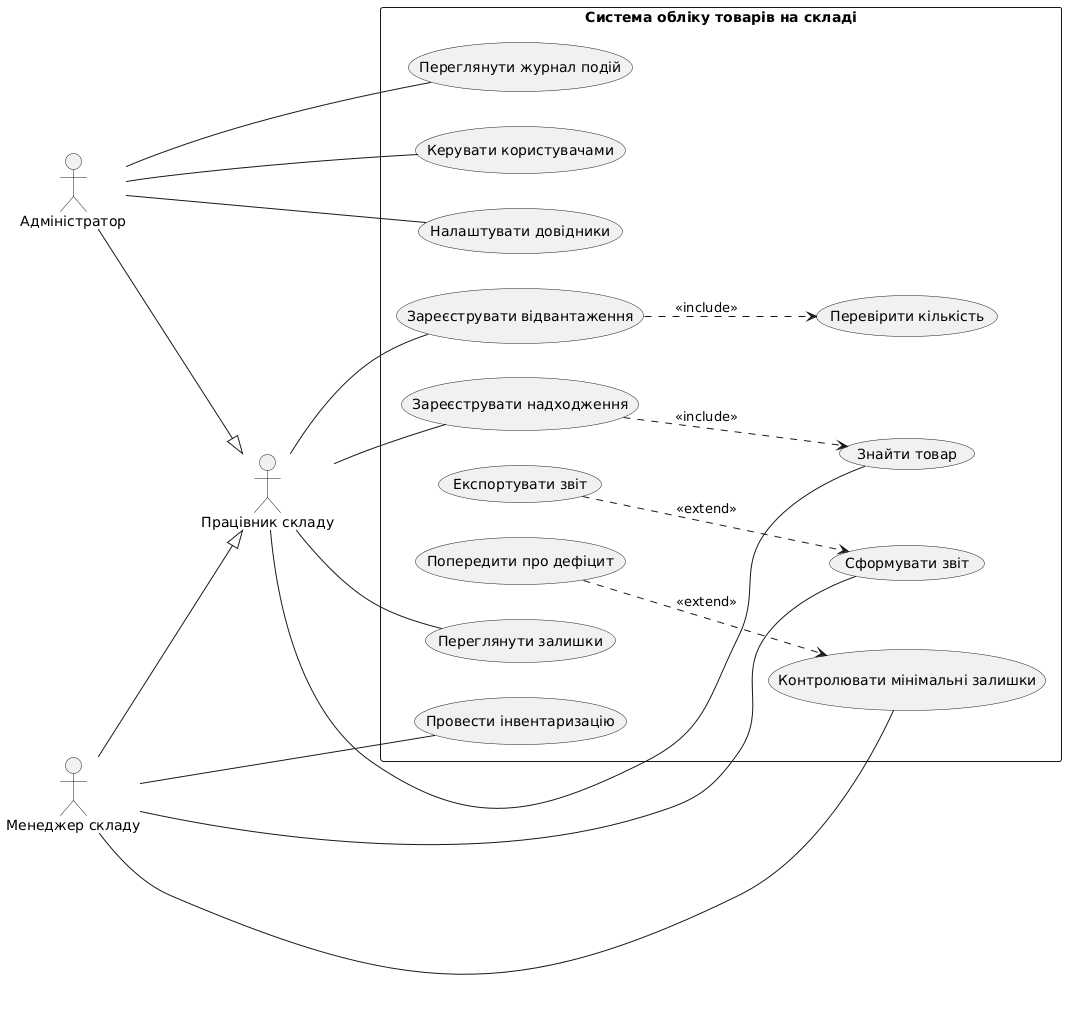

The diagram above was rendered by PlantUML. Its source (embedded in the PNG):
@startuml
left to right direction
skinparam packageStyle rectangle
actor "Працівник складу" as Worker
actor "Менеджер складу" as Manager
actor "Адміністратор" as Admin
Manager --|> Worker
Admin --|> Worker
rectangle "Система обліку товарів на складі" {
  usecase "Переглянути залишки" as UC1
  usecase "Знайти товар" as UC2
  usecase "Зареєструвати надходження" as UC3
  usecase "Перевірити кількість" as UC4
  usecase "Зареєструвати відвантаження" as UC5
  usecase "Сформувати звіт" as UC6
  usecase "Провести інвентаризацію" as UC7
  usecase "Контролювати мінімальні залишки" as UC8
  usecase "Експортувати звіт" as UC9
  usecase "Керувати користувачами" as UC10
  usecase "Налаштувати довідники" as UC11
  usecase "Переглянути журнал подій" as UC12
  usecase "Попередити про дефіцит" as UC13
}
Worker -- UC1
Worker -- UC2
Worker -- UC3
Worker -- UC5
Manager -- UC6
Manager -- UC7
Manager -- UC8
Admin -- UC10
Admin -- UC11
Admin -- UC12
UC3 ..> UC2 : <<include>>
UC5 ..> UC4 : <<include>>
UC9 ..> UC6 : <<extend>>
UC13 ..> UC8 : <<extend>>
@enduml